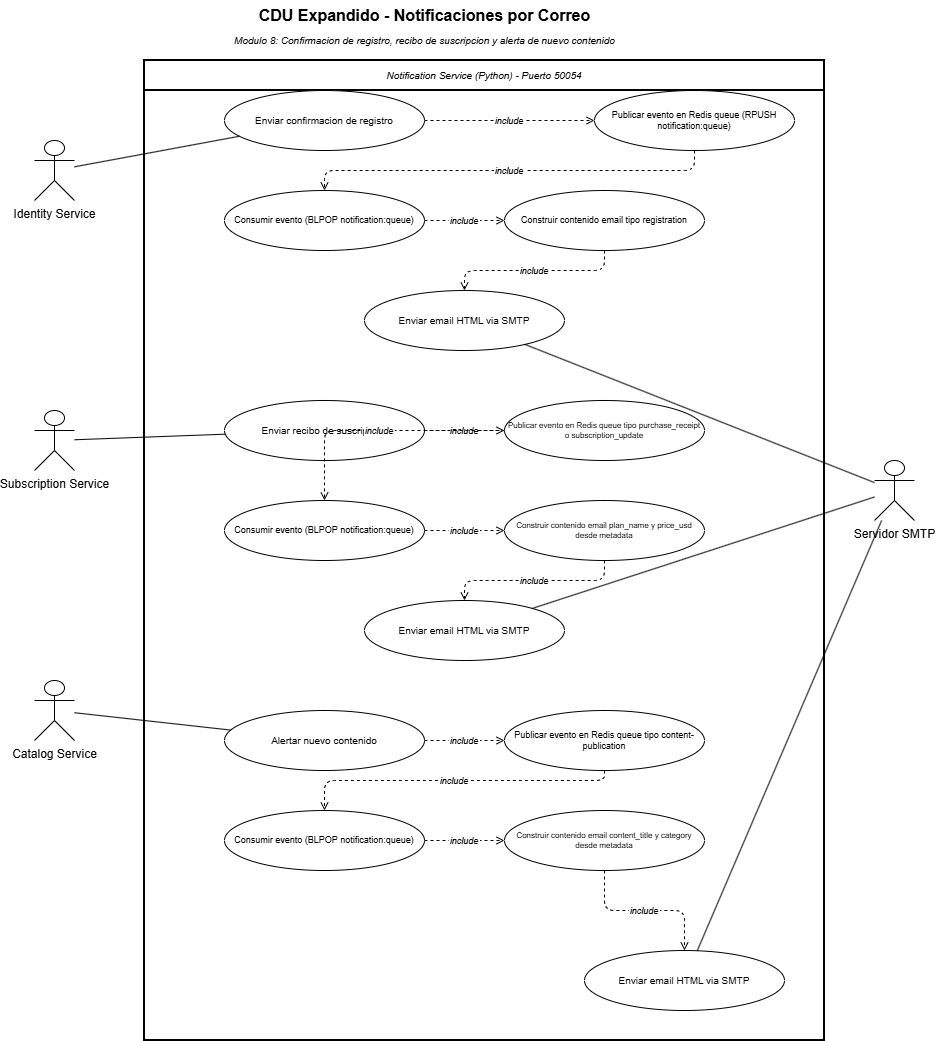

The diagram above was exported from draw.io. Its source (the exported page's mxGraphModel, read from the mxfile embedded in the PNG):
<mxGraphModel dx="1030" dy="562" grid="1" gridSize="10" guides="1" tooltips="1" connect="1" arrows="1" fold="1" page="1" pageScale="1" pageWidth="827" pageHeight="1169" math="0" shadow="0">
  <root>
    <mxCell id="0" />
    <mxCell id="1" parent="0" />
    <mxCell id="titulo" parent="1" style="text;html=1;strokeColor=none;fillColor=none;align=center;verticalAlign=middle;fontSize=16;fontStyle=1;" value="CDU Expandido - Notificaciones por Correo" vertex="1">
      <mxGeometry height="30" width="660" x="100" y="20" as="geometry" />
    </mxCell>
    <mxCell id="subtitulo" parent="1" style="text;html=1;strokeColor=none;fillColor=none;align=center;verticalAlign=middle;fontSize=10;fontStyle=2;" value="Modulo 8: Confirmacion de registro, recibo de suscripcion y alerta de nuevo contenido" vertex="1">
      <mxGeometry height="20" width="660" x="100" y="50" as="geometry" />
    </mxCell>
    <mxCell id="boundary" parent="1" style="swimlane;startSize=30;fillColor=none;strokeColor=#000000;strokeWidth=2;fontSize=10;fontStyle=2;" value="Notification Service (Python) - Puerto 50054" vertex="1">
      <mxGeometry height="980" width="680" x="150" y="80" as="geometry" />
    </mxCell>
    <mxCell id="uc-rpush-reg" parent="boundary" style="ellipse;whiteSpace=wrap;html=1;fillColor=#ffffff;strokeColor=#000000;fontSize=9;" value="Publicar evento en Redis queue (RPUSH notification:queue)" vertex="1">
      <mxGeometry height="60" width="200" x="450" y="30" as="geometry" />
    </mxCell>
    <mxCell id="uc-send-cont" parent="boundary" style="ellipse;whiteSpace=wrap;html=1;fillColor=#ffffff;strokeColor=#000000;fontSize=10;" value="Enviar email HTML via SMTP" vertex="1">
      <mxGeometry height="60" width="200" x="440" y="890" as="geometry" />
    </mxCell>
    <mxCell id="actor-identity" parent="1" style="shape=umlActor;verticalLabelPosition=bottom;verticalAlign=top;html=1;outlineConnect=0;fillColor=#ffffff;strokeColor=#000000;" value="Identity Service" vertex="1">
      <mxGeometry height="60" width="40" x="40" y="160" as="geometry" />
    </mxCell>
    <mxCell id="actor-subscription" parent="1" style="shape=umlActor;verticalLabelPosition=bottom;verticalAlign=top;html=1;outlineConnect=0;fillColor=#ffffff;strokeColor=#000000;" value="Subscription Service" vertex="1">
      <mxGeometry height="60" width="40" x="40" y="430" as="geometry" />
    </mxCell>
    <mxCell id="actor-catalog" parent="1" style="shape=umlActor;verticalLabelPosition=bottom;verticalAlign=top;html=1;outlineConnect=0;fillColor=#ffffff;strokeColor=#000000;" value="Catalog Service" vertex="1">
      <mxGeometry height="60" width="40" x="40" y="700" as="geometry" />
    </mxCell>
    <mxCell id="actor-smtp" parent="1" style="shape=umlActor;verticalLabelPosition=bottom;verticalAlign=top;html=1;outlineConnect=0;fillColor=#ffffff;strokeColor=#000000;" value="Servidor SMTP" vertex="1">
      <mxGeometry height="60" width="40" x="880" y="480" as="geometry" />
    </mxCell>
    <mxCell id="uc-notif-reg" parent="1" style="ellipse;whiteSpace=wrap;html=1;fillColor=#ffffff;strokeColor=#000000;fontSize=10;" value="Enviar confirmacion de registro" vertex="1">
      <mxGeometry height="60" width="200" x="230" y="110" as="geometry" />
    </mxCell>
    <mxCell id="uc-blpop-reg" parent="1" style="ellipse;whiteSpace=wrap;html=1;fillColor=#ffffff;strokeColor=#000000;fontSize=9;" value="Consumir evento (BLPOP notification:queue)" vertex="1">
      <mxGeometry height="60" width="200" x="230" y="210" as="geometry" />
    </mxCell>
    <mxCell id="uc-build-reg" parent="1" style="ellipse;whiteSpace=wrap;html=1;fillColor=#ffffff;strokeColor=#000000;fontSize=9;" value="Construir contenido email tipo registration" vertex="1">
      <mxGeometry height="60" width="200" x="510" y="210" as="geometry" />
    </mxCell>
    <mxCell id="uc-send-reg" parent="1" style="ellipse;whiteSpace=wrap;html=1;fillColor=#ffffff;strokeColor=#000000;fontSize=10;" value="Enviar email HTML via SMTP" vertex="1">
      <mxGeometry height="60" width="200" x="370" y="310" as="geometry" />
    </mxCell>
    <mxCell id="uc-notif-sub" parent="1" style="ellipse;whiteSpace=wrap;html=1;fillColor=#ffffff;strokeColor=#000000;fontSize=10;" value="Enviar recibo de suscripcion" vertex="1">
      <mxGeometry height="60" width="200" x="230" y="420" as="geometry" />
    </mxCell>
    <mxCell id="uc-rpush-sub" parent="1" style="ellipse;whiteSpace=wrap;html=1;fillColor=#ffffff;strokeColor=#000000;fontSize=8;" value="Publicar evento en Redis queue tipo purchase_receipt o subscription_update" vertex="1">
      <mxGeometry height="60" width="200" x="510" y="420" as="geometry" />
    </mxCell>
    <mxCell id="uc-blpop-sub" parent="1" style="ellipse;whiteSpace=wrap;html=1;fillColor=#ffffff;strokeColor=#000000;fontSize=9;" value="Consumir evento (BLPOP notification:queue)" vertex="1">
      <mxGeometry height="60" width="200" x="230" y="520" as="geometry" />
    </mxCell>
    <mxCell id="uc-build-sub" parent="1" style="ellipse;whiteSpace=wrap;html=1;fillColor=#ffffff;strokeColor=#000000;fontSize=8;" value="Construir contenido email plan_name y price_usd desde metadata" vertex="1">
      <mxGeometry height="60" width="200" x="510" y="520" as="geometry" />
    </mxCell>
    <mxCell id="uc-send-sub" parent="1" style="ellipse;whiteSpace=wrap;html=1;fillColor=#ffffff;strokeColor=#000000;fontSize=10;" value="Enviar email HTML via SMTP" vertex="1">
      <mxGeometry height="60" width="200" x="370" y="620" as="geometry" />
    </mxCell>
    <mxCell id="uc-notif-cont" parent="1" style="ellipse;whiteSpace=wrap;html=1;fillColor=#ffffff;strokeColor=#000000;fontSize=10;" value="Alertar nuevo contenido" vertex="1">
      <mxGeometry height="60" width="200" x="230" y="730" as="geometry" />
    </mxCell>
    <mxCell id="uc-rpush-cont" parent="1" style="ellipse;whiteSpace=wrap;html=1;fillColor=#ffffff;strokeColor=#000000;fontSize=9;" value="Publicar evento en Redis queue tipo content-publication" vertex="1">
      <mxGeometry height="60" width="200" x="510" y="730" as="geometry" />
    </mxCell>
    <mxCell id="uc-blpop-cont" parent="1" style="ellipse;whiteSpace=wrap;html=1;fillColor=#ffffff;strokeColor=#000000;fontSize=9;" value="Consumir evento (BLPOP notification:queue)" vertex="1">
      <mxGeometry height="60" width="200" x="230" y="830" as="geometry" />
    </mxCell>
    <mxCell id="uc-build-cont" parent="1" style="ellipse;whiteSpace=wrap;html=1;fillColor=#ffffff;strokeColor=#000000;fontSize=8;" value="Construir contenido email content_title y category desde metadata" vertex="1">
      <mxGeometry height="60" width="200" x="510" y="830" as="geometry" />
    </mxCell>
    <mxCell id="e-id-reg" edge="1" parent="1" source="actor-identity" style="endArrow=none;html=1;strokeColor=#000000;" target="uc-notif-reg">
      <mxGeometry relative="1" as="geometry" />
    </mxCell>
    <mxCell id="e-sub-sub" edge="1" parent="1" source="actor-subscription" style="endArrow=none;html=1;strokeColor=#000000;" target="uc-notif-sub">
      <mxGeometry relative="1" as="geometry" />
    </mxCell>
    <mxCell id="e-cat-con" edge="1" parent="1" source="actor-catalog" style="endArrow=none;html=1;strokeColor=#000000;" target="uc-notif-cont">
      <mxGeometry relative="1" as="geometry" />
    </mxCell>
    <mxCell id="e-smtp-reg" edge="1" parent="1" source="actor-smtp" style="endArrow=none;html=1;strokeColor=#000000;" target="uc-send-reg">
      <mxGeometry relative="1" as="geometry" />
    </mxCell>
    <mxCell id="e-smtp-sub" edge="1" parent="1" source="actor-smtp" style="endArrow=none;html=1;strokeColor=#000000;" target="uc-send-sub">
      <mxGeometry relative="1" as="geometry" />
    </mxCell>
    <mxCell id="e-smtp-con" edge="1" parent="1" source="actor-smtp" style="endArrow=none;html=1;strokeColor=#000000;" target="uc-send-cont">
      <mxGeometry relative="1" as="geometry" />
    </mxCell>
    <mxCell id="inc-reg-rpush" edge="1" parent="1" source="uc-notif-reg" style="edgeStyle=orthogonalEdgeStyle;dashed=1;endArrow=open;endFill=0;strokeColor=#000000;fontSize=9;fontStyle=2;" target="uc-rpush-reg" value="include">
      <mxGeometry relative="1" as="geometry" />
    </mxCell>
    <mxCell id="inc-reg-blpop" edge="1" parent="1" source="uc-rpush-reg" style="edgeStyle=orthogonalEdgeStyle;dashed=1;endArrow=open;endFill=0;strokeColor=#000000;fontSize=9;fontStyle=2;" target="uc-blpop-reg" value="include">
      <mxGeometry relative="1" as="geometry">
        <Array as="points">
          <mxPoint x="700" y="190" />
          <mxPoint x="330" y="190" />
        </Array>
      </mxGeometry>
    </mxCell>
    <mxCell id="inc-reg-build" edge="1" parent="1" source="uc-blpop-reg" style="edgeStyle=orthogonalEdgeStyle;dashed=1;endArrow=open;endFill=0;strokeColor=#000000;fontSize=9;fontStyle=2;" target="uc-build-reg" value="include">
      <mxGeometry relative="1" as="geometry" />
    </mxCell>
    <mxCell id="inc-reg-send" edge="1" parent="1" source="uc-build-reg" style="edgeStyle=orthogonalEdgeStyle;dashed=1;endArrow=open;endFill=0;strokeColor=#000000;fontSize=9;fontStyle=2;" target="uc-send-reg" value="include">
      <mxGeometry relative="1" as="geometry" />
    </mxCell>
    <mxCell id="inc-sub-rpush" edge="1" parent="1" source="uc-notif-sub" style="edgeStyle=orthogonalEdgeStyle;dashed=1;endArrow=open;endFill=0;strokeColor=#000000;fontSize=9;fontStyle=2;" target="uc-rpush-sub" value="include">
      <mxGeometry relative="1" as="geometry" />
    </mxCell>
    <mxCell id="inc-sub-blpop" edge="1" parent="1" source="uc-rpush-sub" style="edgeStyle=orthogonalEdgeStyle;dashed=1;endArrow=open;endFill=0;strokeColor=#000000;fontSize=9;fontStyle=2;" target="uc-blpop-sub" value="include">
      <mxGeometry relative="1" as="geometry" />
    </mxCell>
    <mxCell id="inc-sub-build" edge="1" parent="1" source="uc-blpop-sub" style="edgeStyle=orthogonalEdgeStyle;dashed=1;endArrow=open;endFill=0;strokeColor=#000000;fontSize=9;fontStyle=2;" target="uc-build-sub" value="include">
      <mxGeometry relative="1" as="geometry" />
    </mxCell>
    <mxCell id="inc-sub-send" edge="1" parent="1" source="uc-build-sub" style="edgeStyle=orthogonalEdgeStyle;dashed=1;endArrow=open;endFill=0;strokeColor=#000000;fontSize=9;fontStyle=2;" target="uc-send-sub" value="include">
      <mxGeometry relative="1" as="geometry" />
    </mxCell>
    <mxCell id="inc-cont-rpush" edge="1" parent="1" source="uc-notif-cont" style="edgeStyle=orthogonalEdgeStyle;dashed=1;endArrow=open;endFill=0;strokeColor=#000000;fontSize=9;fontStyle=2;" target="uc-rpush-cont" value="include">
      <mxGeometry relative="1" as="geometry" />
    </mxCell>
    <mxCell id="inc-cont-blpop" edge="1" parent="1" source="uc-rpush-cont" style="edgeStyle=orthogonalEdgeStyle;dashed=1;endArrow=open;endFill=0;strokeColor=#000000;fontSize=9;fontStyle=2;" target="uc-blpop-cont" value="include">
      <mxGeometry relative="1" as="geometry">
        <Array as="points">
          <mxPoint x="610" y="800" />
          <mxPoint x="330" y="800" />
        </Array>
      </mxGeometry>
    </mxCell>
    <mxCell id="inc-cont-build" edge="1" parent="1" source="uc-blpop-cont" style="edgeStyle=orthogonalEdgeStyle;dashed=1;endArrow=open;endFill=0;strokeColor=#000000;fontSize=9;fontStyle=2;" target="uc-build-cont" value="include">
      <mxGeometry relative="1" as="geometry" />
    </mxCell>
    <mxCell id="inc-cont-send" edge="1" parent="1" source="uc-build-cont" style="edgeStyle=orthogonalEdgeStyle;dashed=1;endArrow=open;endFill=0;strokeColor=#000000;fontSize=9;fontStyle=2;" target="uc-send-cont" value="include">
      <mxGeometry relative="1" as="geometry" />
    </mxCell>
  </root>
</mxGraphModel>